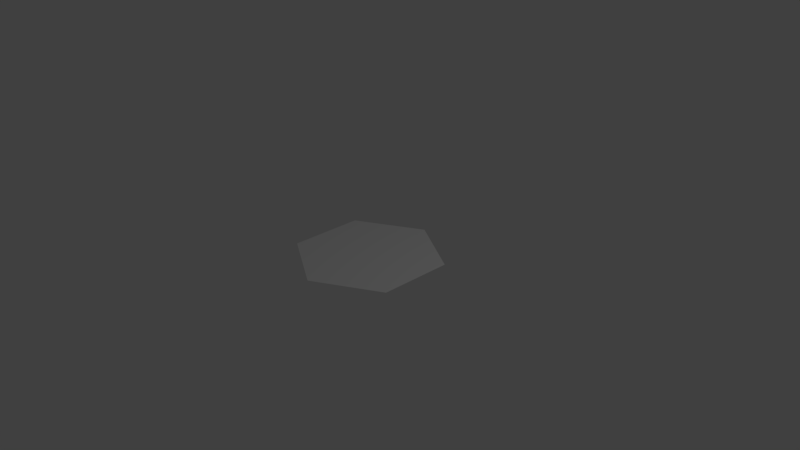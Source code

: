 # Source: Platform.blend  (saved by Blender 2.79.0; exported with 4.5.12 LTS)
import bpy
from mathutils import Matrix  # noqa: F401  (used for matrix-valued properties, if any)

bpy.ops.wm.read_factory_settings(use_empty=True)
scene = bpy.context.scene
scene.name = 'Scene'

# ---- collections
col_collection_1 = bpy.data.collections.new('Collection 1'); scene.collection.children.link(col_collection_1)

# ---- world
world_world = bpy.data.worlds.new('World'); scene.world = world_world
world_world.color = (0.05088, 0.05088, 0.05088)
world_world.use_sun_shadow = False
world_world.sun_shadow_jitter_overblur = 0.0
world_world.cycles.sampling_method = 'MANUAL'

# ---- cameras
cam_camera = bpy.data.cameras.new('Camera')
cam_camera.clip_end = 100.0
cam_camera.lens = 35.0
cam_camera.sensor_width = 32.0
cam_camera.sensor_height = 18.0
cam_camera.ortho_scale = 7.314
cam_camera.dof.focus_distance = 0.0
cam_camera.dof.aperture_fstop = 128.0

# ---- lights
light_lamp = bpy.data.lights.new('Lamp', 'POINT')
light_lamp.transmission_factor = 0.0
light_lamp.cutoff_distance = 30.0
light_lamp.energy = 100.0
light_lamp.shadow_buffer_clip_start = 1.001
light_lamp.shadow_soft_size = 0.1
light_lamp.shadow_maximum_resolution = 0.006
light_lamp.use_absolute_resolution = True

# ---- meshes
me_platform = bpy.data.meshes.new('Platform')
me_platform.from_pydata([(0.0, -4.371e-08, -1.0), (-0.866, -2.186e-08, -0.5), (-0.866, 2.186e-08, 0.5), (0.0, 4.371e-08, 1.0), (0.866, 2.186e-08, 0.5), (0.866, -2.186e-08, -0.5)], [], [(1, 2, 3, 4, 5, 0)])
_uv = me_platform.uv_layers.new(name='UVMap')
_uv.uv.foreach_set('vector', [0.75, 0.06641, 1.0, 0.5, 0.75, 0.9336, 0.25, 0.9336, 0.0, 0.5, 0.25, 0.06641])
me_platform.use_remesh_preserve_volume = False
me_platform.use_remesh_preserve_attributes = False
me_platform.use_mirror_vertex_groups = False
me_platform.update()

# ---- objects
ob_platform = bpy.data.objects.new('Platform', me_platform)
ob_lamp = bpy.data.objects.new('Lamp', light_lamp)
ob_camera = bpy.data.objects.new('Camera', cam_camera)

# ---- transforms, parenting, visibility, modifiers, constraints
ob_platform.location = (0.0, 0.0, 0.0)
ob_platform.rotation_euler = (1.571, -0.0, 0.0)
ob_platform.lineart.crease_threshold = 0.0
ob_lamp.location = (4.076, 1.005, 5.904)
ob_lamp.rotation_euler = (-2.491, 3.086, -1.275)
ob_lamp.lock_rotations_4d = False
ob_lamp.empty_display_type = 'ARROWS'
ob_lamp.color = (0.0, 0.0, 0.0, 0.0)
ob_lamp.lineart.crease_threshold = 0.0
ob_camera.location = (7.481, -6.508, 5.344)
ob_camera.rotation_euler = (1.109, -0.0, 0.8149)
ob_camera.lock_rotations_4d = False
ob_camera.empty_display_type = 'ARROWS'
ob_camera.color = (0.0, 0.0, 0.0, 0.0)
ob_camera.display_type = 'WIRE'
ob_camera.lineart.crease_threshold = 0.0

# ---- collection membership
col_collection_1.objects.link(ob_platform)
col_collection_1.objects.link(ob_lamp)
col_collection_1.objects.link(ob_camera)

# ---- scene / render settings (as saved in the file)
scene.camera = ob_camera
scene.frame_start = 1; scene.frame_end = 250; scene.frame_set(1)
scene.render.engine = 'BLENDER_EEVEE_NEXT'
scene.render.resolution_percentage = 50
scene.render.dither_intensity = 0.0
scene.cycles.use_denoising = False
scene.cycles.samples = 128
scene.cycles.sampling_pattern = 'TABULATED_SOBOL'
scene.cycles.use_adaptive_sampling = False
scene.cycles.use_light_tree = False
scene.cycles.blur_glossy = 0.0
scene.cycles.sample_clamp_indirect = 0.0
scene.view_settings.view_transform = 'Standard'
bpy.context.view_layer.update()
